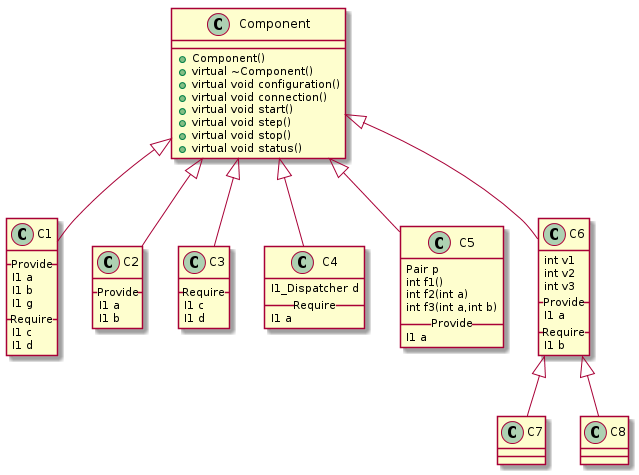

The diagram above was rendered by PlantUML. Its source (embedded in the PNG):
@startuml

class Component {
  + Component()
  + virtual ~Component()
  + virtual void configuration()
  + virtual void connection()
  + virtual void start()
  + virtual void step()
  + virtual void stop()
  + virtual void status()
}


Class C1 {
__ Provide __
I1 a
I1 b
I1 g
__ Require __
I1 c
I1 d
}


Component <|-- C1


Class C2 {
__ Provide __
I1 a
I1 b
}


Component <|-- C2


Class C3 {
__ Require __
I1 c
I1 d
}


Component <|-- C3


Class C4 {
I1_Dispatcher d
__ Require __
I1 a
}


Component <|-- C4


Class C5 {
Pair p
int f1()
int f2(int a)
int f3(int a,int b)
__ Provide __
I1 a
}


Component <|-- C5


Class C6 {
int v1
int v2
int v3
__ Provide __
I1 a
__ Require __
I1 b
}


Component <|-- C6


Class C7 {
}


C6 <|-- C7


Class C8 {
}


C6 <|-- C8


@enduml